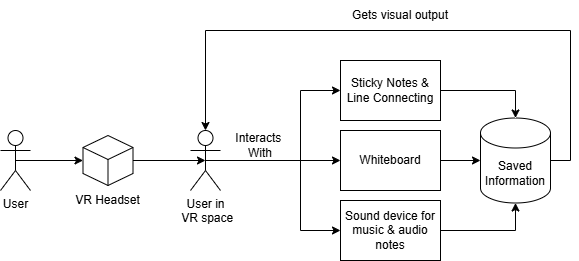

The diagram above was exported from draw.io. Its source (the exported page's mxGraphModel, read from the mxfile embedded in the PNG):
<mxGraphModel dx="719" dy="423" grid="1" gridSize="10" guides="1" tooltips="1" connect="1" arrows="1" fold="1" page="1" pageScale="1" pageWidth="850" pageHeight="1100" math="0" shadow="0">
  <root>
    <mxCell id="0" />
    <mxCell id="1" parent="0" />
    <mxCell id="6mfa0UUthDUyzMMTLl2Z-1" value="User" style="shape=umlActor;verticalLabelPosition=bottom;verticalAlign=top;html=1;outlineConnect=0;" parent="1" vertex="1">
      <mxGeometry x="120" y="170" width="30" height="60" as="geometry" />
    </mxCell>
    <mxCell id="6mfa0UUthDUyzMMTLl2Z-2" value="" style="html=1;whiteSpace=wrap;shape=isoCube2;backgroundOutline=1;isoAngle=15;" parent="1" vertex="1">
      <mxGeometry x="202.5" y="175" width="50" height="50" as="geometry" />
    </mxCell>
    <mxCell id="6mfa0UUthDUyzMMTLl2Z-3" value="VR Headset" style="text;html=1;whiteSpace=wrap;strokeColor=none;fillColor=none;align=center;verticalAlign=middle;rounded=0;" parent="1" vertex="1">
      <mxGeometry x="190" y="230" width="75" height="20" as="geometry" />
    </mxCell>
    <mxCell id="6mfa0UUthDUyzMMTLl2Z-5" style="edgeStyle=orthogonalEdgeStyle;rounded=0;orthogonalLoop=1;jettySize=auto;html=1;exitX=0.5;exitY=0.5;exitDx=0;exitDy=0;exitPerimeter=0;entryX=0;entryY=0.5;entryDx=0;entryDy=0;entryPerimeter=0;" parent="1" source="6mfa0UUthDUyzMMTLl2Z-1" target="6mfa0UUthDUyzMMTLl2Z-2" edge="1">
      <mxGeometry relative="1" as="geometry" />
    </mxCell>
    <mxCell id="6mfa0UUthDUyzMMTLl2Z-18" style="edgeStyle=orthogonalEdgeStyle;rounded=0;orthogonalLoop=1;jettySize=auto;html=1;exitX=0.5;exitY=0.5;exitDx=0;exitDy=0;exitPerimeter=0;entryX=0;entryY=0.5;entryDx=0;entryDy=0;" parent="1" source="6mfa0UUthDUyzMMTLl2Z-10" target="6mfa0UUthDUyzMMTLl2Z-15" edge="1">
      <mxGeometry relative="1" as="geometry">
        <Array as="points">
          <mxPoint x="420" y="200" />
          <mxPoint x="420" y="270" />
        </Array>
      </mxGeometry>
    </mxCell>
    <mxCell id="6mfa0UUthDUyzMMTLl2Z-19" style="edgeStyle=orthogonalEdgeStyle;rounded=0;orthogonalLoop=1;jettySize=auto;html=1;exitX=0.5;exitY=0.5;exitDx=0;exitDy=0;exitPerimeter=0;entryX=0;entryY=0.5;entryDx=0;entryDy=0;" parent="1" source="6mfa0UUthDUyzMMTLl2Z-10" target="6mfa0UUthDUyzMMTLl2Z-13" edge="1">
      <mxGeometry relative="1" as="geometry">
        <Array as="points">
          <mxPoint x="420" y="200" />
          <mxPoint x="420" y="130" />
        </Array>
      </mxGeometry>
    </mxCell>
    <mxCell id="6mfa0UUthDUyzMMTLl2Z-20" style="edgeStyle=orthogonalEdgeStyle;rounded=0;orthogonalLoop=1;jettySize=auto;html=1;exitX=0.5;exitY=0.5;exitDx=0;exitDy=0;exitPerimeter=0;" parent="1" source="6mfa0UUthDUyzMMTLl2Z-10" target="6mfa0UUthDUyzMMTLl2Z-14" edge="1">
      <mxGeometry relative="1" as="geometry" />
    </mxCell>
    <mxCell id="6mfa0UUthDUyzMMTLl2Z-10" value="User in&lt;div&gt;&amp;nbsp;VR space&lt;/div&gt;" style="shape=umlActor;verticalLabelPosition=bottom;verticalAlign=top;html=1;outlineConnect=0;" parent="1" vertex="1">
      <mxGeometry x="310" y="170" width="30" height="60" as="geometry" />
    </mxCell>
    <mxCell id="6mfa0UUthDUyzMMTLl2Z-12" style="edgeStyle=orthogonalEdgeStyle;rounded=0;orthogonalLoop=1;jettySize=auto;html=1;exitX=1;exitY=0.5;exitDx=0;exitDy=0;exitPerimeter=0;entryX=0.5;entryY=0.5;entryDx=0;entryDy=0;entryPerimeter=0;" parent="1" source="6mfa0UUthDUyzMMTLl2Z-2" target="6mfa0UUthDUyzMMTLl2Z-10" edge="1">
      <mxGeometry relative="1" as="geometry" />
    </mxCell>
    <mxCell id="6mfa0UUthDUyzMMTLl2Z-13" value="Sticky Notes &amp;amp; Line Connecting" style="rounded=0;whiteSpace=wrap;html=1;" parent="1" vertex="1">
      <mxGeometry x="460" y="100" width="100" height="60" as="geometry" />
    </mxCell>
    <mxCell id="6mfa0UUthDUyzMMTLl2Z-26" style="edgeStyle=orthogonalEdgeStyle;rounded=0;orthogonalLoop=1;jettySize=auto;html=1;exitX=1;exitY=0.5;exitDx=0;exitDy=0;entryX=0;entryY=0.5;entryDx=0;entryDy=0;entryPerimeter=0;" parent="1" source="6mfa0UUthDUyzMMTLl2Z-14" edge="1" target="6mfa0UUthDUyzMMTLl2Z-22">
      <mxGeometry relative="1" as="geometry">
        <mxPoint x="710" y="199.75862068965523" as="targetPoint" />
      </mxGeometry>
    </mxCell>
    <mxCell id="6mfa0UUthDUyzMMTLl2Z-14" value="Whiteboard" style="rounded=0;whiteSpace=wrap;html=1;" parent="1" vertex="1">
      <mxGeometry x="460" y="170" width="100" height="60" as="geometry" />
    </mxCell>
    <mxCell id="6mfa0UUthDUyzMMTLl2Z-15" value="Sound device for music &amp;amp; audio notes" style="rounded=0;whiteSpace=wrap;html=1;" parent="1" vertex="1">
      <mxGeometry x="460" y="240" width="100" height="60" as="geometry" />
    </mxCell>
    <mxCell id="6mfa0UUthDUyzMMTLl2Z-22" value="Saved Information" style="shape=cylinder3;whiteSpace=wrap;html=1;boundedLbl=1;backgroundOutline=1;size=15;" parent="1" vertex="1">
      <mxGeometry x="600" y="157.5" width="70" height="85" as="geometry" />
    </mxCell>
    <mxCell id="6mfa0UUthDUyzMMTLl2Z-27" style="edgeStyle=orthogonalEdgeStyle;rounded=0;orthogonalLoop=1;jettySize=auto;html=1;exitX=1;exitY=0.5;exitDx=0;exitDy=0;entryX=0.5;entryY=0;entryDx=0;entryDy=0;entryPerimeter=0;" parent="1" source="6mfa0UUthDUyzMMTLl2Z-13" target="6mfa0UUthDUyzMMTLl2Z-22" edge="1">
      <mxGeometry relative="1" as="geometry" />
    </mxCell>
    <mxCell id="6mfa0UUthDUyzMMTLl2Z-28" style="edgeStyle=orthogonalEdgeStyle;rounded=0;orthogonalLoop=1;jettySize=auto;html=1;exitX=1;exitY=0.5;exitDx=0;exitDy=0;entryX=0.5;entryY=1;entryDx=0;entryDy=0;entryPerimeter=0;" parent="1" source="6mfa0UUthDUyzMMTLl2Z-15" target="6mfa0UUthDUyzMMTLl2Z-22" edge="1">
      <mxGeometry relative="1" as="geometry" />
    </mxCell>
    <mxCell id="-QkBhlecsRQTwhXwWhW_-1" value="Interacts&amp;nbsp;&lt;div&gt;With&lt;/div&gt;" style="text;html=1;whiteSpace=wrap;strokeColor=none;fillColor=none;align=center;verticalAlign=middle;rounded=0;" vertex="1" parent="1">
      <mxGeometry x="350" y="170" width="60" height="30" as="geometry" />
    </mxCell>
    <mxCell id="-QkBhlecsRQTwhXwWhW_-2" style="edgeStyle=orthogonalEdgeStyle;rounded=0;orthogonalLoop=1;jettySize=auto;html=1;exitX=1;exitY=0.5;exitDx=0;exitDy=0;exitPerimeter=0;entryX=0.5;entryY=0;entryDx=0;entryDy=0;entryPerimeter=0;" edge="1" parent="1" source="6mfa0UUthDUyzMMTLl2Z-22" target="6mfa0UUthDUyzMMTLl2Z-10">
      <mxGeometry relative="1" as="geometry">
        <Array as="points">
          <mxPoint x="690" y="200" />
          <mxPoint x="690" y="70" />
          <mxPoint x="325" y="70" />
        </Array>
      </mxGeometry>
    </mxCell>
    <mxCell id="-QkBhlecsRQTwhXwWhW_-3" value="Gets visual output" style="text;html=1;whiteSpace=wrap;strokeColor=none;fillColor=none;align=center;verticalAlign=middle;rounded=0;" vertex="1" parent="1">
      <mxGeometry x="460" y="40" width="120" height="30" as="geometry" />
    </mxCell>
  </root>
</mxGraphModel>